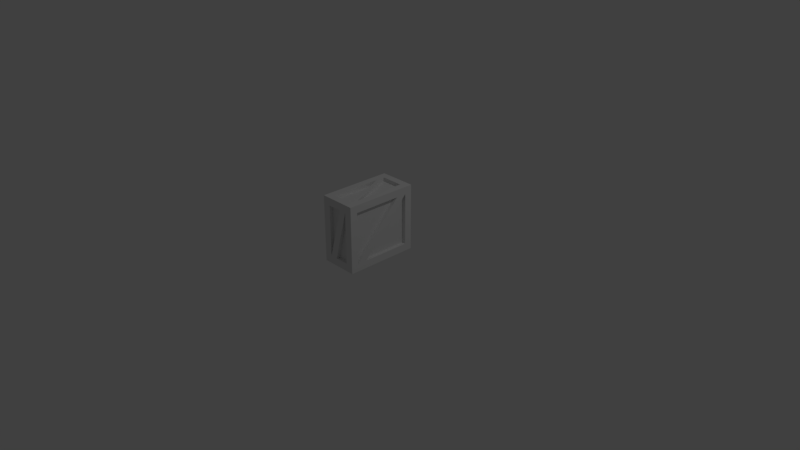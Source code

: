 # Source: Box.blend  (saved by Blender 2.79.0; exported with 4.5.12 LTS)
import bpy
from mathutils import Matrix  # noqa: F401  (used for matrix-valued properties, if any)

bpy.ops.wm.read_factory_settings(use_empty=True)
scene = bpy.context.scene
scene.name = 'Scene'

# ---- collections
col_collection_1 = bpy.data.collections.new('Collection 1'); scene.collection.children.link(col_collection_1)
col_collection_2 = bpy.data.collections.new('Collection 2'); scene.collection.children.link(col_collection_2)
col_collection_2.hide_render = True
col_collection_2.hide_viewport = True

# ---- materials (node trees are filled in below, after node groups)
mat_material = bpy.data.materials.new('Material')
mat_material.alpha_threshold = 0.0
mat_material.use_transparent_shadow = False
mat_material.roughness = 0.5
mat_material.line_color = (0.0, 0.0, 0.0, 1.0)

# ---- material node trees

# ---- world
world_world = bpy.data.worlds.new('World'); scene.world = world_world
world_world.color = (0.05088, 0.05088, 0.05088)
world_world.use_sun_shadow = False
world_world.sun_shadow_jitter_overblur = 0.0
world_world.cycles.sampling_method = 'MANUAL'

# ---- cameras
cam_camera = bpy.data.cameras.new('Camera')
cam_camera.clip_end = 100.0
cam_camera.lens = 35.0
cam_camera.sensor_width = 32.0
cam_camera.sensor_height = 18.0
cam_camera.ortho_scale = 7.314
cam_camera.dof.focus_distance = 0.0
cam_camera.dof.aperture_fstop = 128.0

# ---- lights
light_lamp = bpy.data.lights.new('Lamp', 'POINT')
light_lamp.transmission_factor = 0.0
light_lamp.cutoff_distance = 30.0
light_lamp.energy = 100.0
light_lamp.shadow_buffer_clip_start = 1.001
light_lamp.shadow_soft_size = 0.1
light_lamp.shadow_maximum_resolution = 0.006
light_lamp.use_absolute_resolution = True

# ---- meshes
me_cube = bpy.data.meshes.new('Cube')
me_cube.from_pydata([(-0.25, -0.3963, -0.3186), (-0.25, -0.3963, 0.3763), (-0.25, 0.3963, -0.3186), (-0.25, 0.3963, 0.3763), (0.25, -0.3989, -0.3212), (0.25, -0.3989, 0.3789), (0.25, 0.3989, -0.3212), (0.25, 0.3989, 0.3789), (0.1524, 0.4024, 0.48), (0.1502, 0.4002, -0.4223), (0.1455, -0.5, -0.3178), (0.1455, -0.5, 0.3755), (-0.1502, 0.4002, -0.4223), (-0.1455, -0.5, -0.3178), (-0.1455, -0.5, 0.3755), (-0.1524, 0.4024, 0.48), (-0.1502, -0.4002, -0.4223), (-0.1524, -0.4024, 0.48), (0.1524, -0.4024, 0.48), (0.1502, -0.4002, -0.4223), (-0.1459, 0.5, 0.3759), (-0.1459, 0.5, -0.3182), (0.1459, 0.5, -0.3182), (0.1459, 0.5, 0.3759), (-0.25, -0.5, 0.48), (-0.25, 0.5, 0.48), (0.25, 0.5, 0.48), (0.25, -0.5, 0.48), (-0.25, 0.5, -0.4223), (-0.25, -0.5, -0.4223), (0.25, 0.5, -0.4223), (0.25, -0.5, -0.4223), (-0.1502, 0.4002, -0.3723), (-0.1502, -0.4002, -0.3723), (0.1502, 0.4002, -0.3723), (0.1502, -0.4002, -0.3723), (-0.2, 0.3963, -0.3186), (-0.2, -0.3963, -0.3186), (-0.2, -0.3963, 0.3763), (-0.2, 0.3963, 0.3763), (0.2, 0.3989, 0.3789), (0.2, 0.3989, -0.3212), (0.2, -0.3989, -0.3212), (0.2, -0.3989, 0.3789), (-0.1524, -0.4024, 0.43), (-0.1524, 0.4024, 0.43), (0.1524, 0.4024, 0.43), (0.1524, -0.4024, 0.43), (-0.1459, 0.45, 0.3759), (-0.1459, 0.45, -0.3182), (0.1459, 0.45, -0.3182), (0.1459, 0.45, 0.3759), (-0.1455, -0.45, -0.3178), (-0.1455, -0.45, 0.3755), (0.1455, -0.45, 0.3755), (0.1455, -0.45, -0.3178), (0.25, 0.2592, 0.3789), (-0.25, 0.2574, -0.3186), (-0.1524, 0.2817, 0.48), (0.1502, 0.2801, -0.4223), (0.1502, 0.2801, -0.3723), (-0.2, 0.2574, -0.3186), (0.2, 0.2592, 0.3789), (-0.1524, 0.2817, 0.43), (0.1524, -0.2998, 0.48), (-0.1502, -0.2982, -0.4223), (-0.1502, -0.2982, -0.3723), (0.1524, -0.2998, 0.43), (0.25, -0.2772, -0.3212), (-0.25, -0.2752, 0.3763), (-0.2, -0.2752, 0.3763), (0.2, -0.2772, -0.3212), (0.04365, -0.5, 0.3755), (0.04378, 0.5, -0.3182), (0.04378, 0.45, -0.3182), (0.04365, -0.45, 0.3755), (-0.04147, -0.5, -0.3178), (-0.04159, 0.5, 0.3759), (-0.04159, 0.45, 0.3759), (-0.04147, -0.45, -0.3178)], [], [(3, 2, 36, 39), (22, 30, 28, 21, 73), (17, 18, 47, 44), (12, 65, 16, 29, 28), (3, 69, 1, 24, 25), (7, 6, 30, 26), (4, 5, 27, 31), (1, 0, 29, 24), (10, 76, 13, 29, 31), (2, 3, 25, 28), (13, 14, 24, 29), (11, 10, 31, 27), (23, 22, 50, 51), (20, 21, 28, 25), (22, 23, 26, 30), (56, 5, 43, 62), (5, 56, 7, 26, 27), (17, 58, 15, 25, 24), (19, 31, 29, 16), (19, 59, 9, 30, 31), (37, 38, 61), (0, 1, 38, 37), (57, 2, 28, 29, 0), (6, 7, 40, 41), (5, 4, 42, 43), (6, 68, 4, 31, 30), (57, 0, 37, 61), (18, 17, 24, 27), (77, 23, 51, 78), (21, 20, 48, 49), (51, 50, 78), (14, 13, 52, 53), (10, 11, 54, 55), (40, 7, 68, 71), (36, 2, 69, 70), (39, 36, 70), (65, 9, 59, 16), (59, 19, 35, 60), (65, 12, 32, 66), (58, 17, 44, 63), (64, 8, 46, 67), (8, 64, 18, 27, 26), (42, 4, 56, 62), (33, 16, 59, 60), (7, 56, 4, 68), (49, 48, 74), (2, 57, 1, 69), (34, 9, 65, 66), (11, 72, 13, 76), (41, 40, 71), (48, 20, 73, 74), (55, 54, 79), (12, 9, 34, 32), (8, 15, 45, 46), (76, 10, 55, 79), (52, 13, 72, 75), (73, 21, 49, 74), (19, 16, 33, 35), (53, 52, 75), (54, 11, 76, 79), (35, 33, 60), (32, 34, 66), (46, 45, 67), (43, 42, 62), (44, 47, 63), (38, 1, 57, 61), (45, 15, 64, 67), (58, 18, 64, 15), (47, 18, 58, 63), (22, 73, 20, 77), (50, 22, 77, 78), (72, 14, 53, 75), (69, 3, 39, 70), (26, 25, 15, 8), (14, 72, 11, 27, 24), (68, 6, 41, 71), (12, 28, 30, 9), (26, 23, 77, 20, 25)])
_k = set([(13, 52)])
me_cube.attributes.new('sharp_edge', 'BOOLEAN', 'EDGE').data.foreach_set('value', [ (min(e.vertices), max(e.vertices)) in _k for e in me_cube.edges])
_uv = me_cube.uv_layers.new(name='UVMap')
_uv.uv.foreach_set('vector', [0.6667, 0.03658, 0.6578, 0.2602, 0.6404, 0.2448, 0.6532, 0.05163, 0.7259, 0.3616, 0.6939, 0.3268, 0.8805, 0.3244, 0.845, 0.3623, 0.7735, 0.3593, 0.04377, 0.7903, 0.03244, 0.6769, 0.05348, 0.6943, 0.0567, 0.7755, 0.6414, 0.6676, 0.4377, 0.6623, 0.3895, 0.6625, 0.354, 0.6292, 0.6695, 0.6373, 0.6667, 0.03658, 0.4481, 0.03185, 0.4007, 0.03627, 0.367, 0.0002945, 0.7018, 0.002589, 0.6471, 0.5887, 0.6587, 0.3624, 0.6933, 0.3294, 0.6776, 0.6205, 0.3886, 0.3607, 0.3876, 0.5949, 0.354, 0.6286, 0.354, 0.3244, 0.4007, 0.03627, 0.3915, 0.2616, 0.3563, 0.2958, 0.367, 0.0002945, 0.8482, 0.03676, 0.784, 0.0385, 0.7337, 0.04358, 0.7024, 0.00978, 0.8819, 0.0002945, 0.6578, 0.2602, 0.6667, 0.03658, 0.7018, 0.002589, 0.6909, 0.2958, 0.7337, 0.04358, 0.7361, 0.2605, 0.7024, 0.297, 0.7024, 0.00978, 0.8505, 0.2535, 0.8482, 0.03676, 0.8819, 0.0002945, 0.8818, 0.2873, 0.7368, 0.5725, 0.7259, 0.3616, 0.7443, 0.3786, 0.7493, 0.5567, 0.8471, 0.5745, 0.845, 0.3623, 0.8805, 0.3244, 0.8805, 0.6111, 0.7259, 0.3616, 0.7368, 0.5725, 0.704, 0.6081, 0.6939, 0.3268, 0.5913, 0.5914, 0.3876, 0.5949, 0.4009, 0.5798, 0.5892, 0.5753, 0.3876, 0.5949, 0.5913, 0.5914, 0.6471, 0.5887, 0.6776, 0.6205, 0.354, 0.6286, 0.04377, 0.7903, 0.2523, 0.7942, 0.3049, 0.793, 0.3369, 0.8234, 0.01098, 0.8234, 0.3898, 0.7789, 0.3586, 0.8116, 0.354, 0.6292, 0.3895, 0.6625, 0.3898, 0.7789, 0.5971, 0.7807, 0.6486, 0.7792, 0.6851, 0.8116, 0.3586, 0.8116, 0.0002945, 0.4794, 0.1461, 0.3244, 0.1461, 0.6165, 0.3915, 0.2616, 0.4007, 0.03627, 0.418, 0.05183, 0.4051, 0.2463, 0.6051, 0.2651, 0.6578, 0.2602, 0.6909, 0.2958, 0.3563, 0.2958, 0.3915, 0.2616, 0.6587, 0.3624, 0.6471, 0.5887, 0.6301, 0.573, 0.6449, 0.3775, 0.3876, 0.5949, 0.3886, 0.3607, 0.4068, 0.3761, 0.4009, 0.5798, 0.6587, 0.3624, 0.4372, 0.3561, 0.3886, 0.3607, 0.354, 0.3244, 0.6933, 0.3294, 0.6051, 0.2651, 0.3915, 0.2616, 0.4051, 0.2463, 0.603, 0.2502, 0.03244, 0.6769, 0.04377, 0.7903, 0.01098, 0.8234, 0.0002945, 0.6462, 0.8011, 0.5748, 0.7368, 0.5725, 0.7493, 0.5567, 0.7989, 0.5582, 0.845, 0.3623, 0.8471, 0.5745, 0.8305, 0.5578, 0.8324, 0.3796, 0.9063, 0.7481, 0.6937, 0.7481, 0.9063, 0.6907, 0.7361, 0.2605, 0.7337, 0.04358, 0.7517, 0.06022, 0.7488, 0.2438, 0.8482, 0.03676, 0.8505, 0.2535, 0.8325, 0.2368, 0.8355, 0.05345, 0.2089, 0.3236, 0.1936, 0.3238, 0.1896, 0.02582, 0.2049, 0.02562, 0.2077, 0.6454, 0.1924, 0.6456, 0.1884, 0.3498, 0.2037, 0.3496, 0.3535, 0.4905, 0.2077, 0.6454, 0.2037, 0.3496, 0.6508, 0.8263, 0.8647, 0.9183, 0.8279, 0.9183, 0.6196, 0.8263, 0.5971, 0.7807, 0.3898, 0.7789, 0.4042, 0.7641, 0.5957, 0.7659, 0.4377, 0.6623, 0.6414, 0.6676, 0.6279, 0.6817, 0.4392, 0.6785, 0.2523, 0.7942, 0.04377, 0.7903, 0.0567, 0.7755, 0.2509, 0.7794, 0.08129, 0.6764, 0.2937, 0.6813, 0.2809, 0.6958, 0.08287, 0.6914, 0.2937, 0.6813, 0.08129, 0.6764, 0.03244, 0.6769, 0.0002945, 0.6462, 0.3259, 0.6488, 0.1471, 0.0002945, 0.1624, 0.0002945, 0.1624, 0.2945, 0.1471, 0.2945, 0.6134, 0.8403, 0.6196, 0.8263, 0.8279, 0.9183, 0.8217, 0.9323, 0.1936, 0.3238, 0.1624, 0.2945, 0.1624, 0.0002945, 0.1896, 0.02582, 0.6857, 0.6292, 0.8983, 0.6292, 0.6857, 0.6873, 0.1924, 0.6456, 0.1614, 0.6165, 0.1614, 0.3244, 0.1884, 0.3498, 0.8707, 0.9042, 0.8647, 0.9183, 0.6508, 0.8263, 0.6569, 0.8122, 0.9849, 0.5407, 0.9537, 0.5407, 0.8958, 0.3284, 0.9277, 0.3284, 0.3557, 0.1674, 0.2089, 0.3236, 0.2049, 0.02562, 0.8983, 0.6292, 0.9023, 0.644, 0.6897, 0.7021, 0.6857, 0.6873, 0.9997, 0.3244, 0.9997, 0.5367, 0.9425, 0.3244, 0.6414, 0.6676, 0.6486, 0.7792, 0.6288, 0.7631, 0.6279, 0.6817, 0.2937, 0.6813, 0.3049, 0.793, 0.2843, 0.7766, 0.2809, 0.6958, 0.784, 0.0385, 0.8482, 0.03676, 0.8355, 0.05345, 0.787, 0.05643, 0.881, 0.3324, 0.8958, 0.3284, 0.9537, 0.5407, 0.939, 0.5447, 0.7735, 0.3593, 0.845, 0.3623, 0.8324, 0.3796, 0.7746, 0.3762, 0.3898, 0.7789, 0.3895, 0.6625, 0.4088, 0.6789, 0.4042, 0.7641, 0.881, 0.5447, 0.881, 0.3324, 0.939, 0.5447, 0.9997, 0.5367, 0.9849, 0.5407, 0.9277, 0.3284, 0.9425, 0.3244, 0.6134, 0.9323, 0.6134, 0.8403, 0.8217, 0.9323, 0.8707, 0.8122, 0.8707, 0.9042, 0.6569, 0.8122, 0.6128, 0.8122, 0.6128, 0.9056, 0.3978, 0.8122, 0.0002945, 0.1565, 0.1471, 0.0002945, 0.1471, 0.2945, 0.354, 0.9336, 0.354, 0.8402, 0.5635, 0.9336, 0.1461, 0.3244, 0.1614, 0.3244, 0.1614, 0.6165, 0.1461, 0.6165, 0.6128, 0.9056, 0.6067, 0.9196, 0.3917, 0.8263, 0.3978, 0.8122, 0.5697, 0.9196, 0.3603, 0.8263, 0.3917, 0.8263, 0.6067, 0.9196, 0.354, 0.8402, 0.3603, 0.8263, 0.5697, 0.9196, 0.5635, 0.9336, 0.6897, 0.7334, 0.6897, 0.7021, 0.9023, 0.644, 0.9023, 0.676, 0.6937, 0.7481, 0.6897, 0.7334, 0.9023, 0.676, 0.9063, 0.6907, 0.8007, 0.2587, 0.7361, 0.2605, 0.7488, 0.2438, 0.7976, 0.2407, 0.4481, 0.03185, 0.6667, 0.03658, 0.6532, 0.05163, 0.4504, 0.04669, 0.3259, 0.6488, 0.3369, 0.8234, 0.3049, 0.793, 0.2937, 0.6813, 0.7361, 0.2605, 0.8007, 0.2587, 0.8505, 0.2535, 0.8818, 0.2873, 0.7024, 0.297, 0.4372, 0.3561, 0.6587, 0.3624, 0.6449, 0.3775, 0.4395, 0.3711, 0.6414, 0.6676, 0.6695, 0.6373, 0.6851, 0.8116, 0.6486, 0.7792, 0.704, 0.6081, 0.7368, 0.5725, 0.8011, 0.5748, 0.8471, 0.5745, 0.8805, 0.6111])
me_cube.materials.append(mat_material)
me_cube.use_remesh_preserve_volume = False
me_cube.use_remesh_preserve_attributes = False
me_cube.use_mirror_vertex_groups = False
me_cube.update()
me_cube_001 = bpy.data.meshes.new('Cube.001')
me_cube_001.from_pydata([(-0.2492, 0.376, 0.8587), (-0.2492, 0.376, 0.8979), (-0.2492, 0.4794, 0.8587), (-0.2492, 0.4794, 0.8979), (0.2492, 0.376, 0.8587), (0.2492, 0.376, 0.8979), (0.2492, 0.4794, 0.8587), (0.2492, 0.4794, 0.8979), (0.2492, 0.4978, 0.03847), (0.2492, 0.4978, -0.0007777), (0.2492, 0.3944, 0.03847), (0.2492, 0.3944, -0.0007777), (-0.2492, 0.4978, 0.03847), (-0.2492, 0.4978, -0.0007777), (-0.2492, 0.3944, 0.03847), (-0.2492, 0.3944, -0.0007777), (-0.187, 0.4915, 0.01926), (-0.187, 0.4712, 0.01926), (-0.281, 0.4915, 0.06239), (-0.281, 0.4712, 0.06239), (0.2052, 0.4915, 0.8742), (0.2052, 0.4712, 0.8742), (0.1112, 0.4915, 0.9173), (0.1112, 0.4712, 0.9173), (0.2592, 0.4915, 0.06679), (0.2592, 0.4712, 0.06679), (0.166, 0.4915, 0.022), (0.166, 0.4712, 0.022), (-0.1482, 0.4915, 0.9146), (-0.1482, 0.4712, 0.9146), (-0.2414, 0.4915, 0.8698), (-0.2414, 0.4712, 0.8698), (-0.01616, 0.5023, 0.4459), (-0.01616, 0.482, 0.4459), (0.07704, 0.5023, 0.4907), (0.07704, 0.482, 0.4907), (-0.0849, 0.4743, 0.4898), (-0.0849, 0.454, 0.4898), (0.009087, 0.4743, 0.4467), (0.009087, 0.454, 0.4467), (0.0, 0.4794, 0.8587), (0.0, 0.4794, 0.8979), (0.0, 0.376, 0.8587), (0.0, 0.376, 0.8979), (-0.346, -0.4652, 0.8505), (-0.346, -0.4652, 0.8656), (0.2468, 0.5246, 0.8505), (0.2468, 0.5246, 0.8656), (-0.2468, -0.5246, 0.8505), (-0.2468, -0.5246, 0.8656), (0.346, 0.4652, 0.8505), (0.346, 0.4652, 0.8656), (-0.346, -0.4652, -0.01455), (-0.346, -0.4652, 0.000587), (0.2468, 0.5246, -0.01455), (0.2468, 0.5246, 0.000587), (-0.2468, -0.5246, -0.01455), (-0.2468, -0.5246, 0.000587), (0.346, 0.4652, -0.01455), (0.346, 0.4652, 0.000587), (-0.2774, 0.0, 0.7356), (-0.2508, 0.0, 0.7356), (-0.2774, 0.481, 0.7356), (-0.2508, 0.481, 0.7356), (-0.2774, 0.0, 0.8957), (-0.2508, 0.0, 0.8957), (-0.2774, 0.481, 0.8957), (-0.2508, 0.481, 0.8957), (0.2464, 0.0, 0.7356), (0.2729, 0.0, 0.7356), (0.2464, 0.481, 0.7356), (0.2729, 0.481, 0.7356), (0.2464, 0.0, 0.8957), (0.2729, 0.0, 0.8957), (0.2464, 0.481, 0.8957), (0.2729, 0.481, 0.8957), (-0.2774, 0.0, 0.01549), (-0.2508, 0.0, 0.01549), (-0.2774, 0.481, 0.01549), (-0.2508, 0.481, 0.01549), (-0.2774, 0.0, 0.1756), (-0.2508, 0.0, 0.1756), (-0.2774, 0.481, 0.1756), (-0.2508, 0.481, 0.1756), (0.2464, 0.0, 0.01549), (0.2729, 0.0, 0.01549), (0.2464, 0.481, 0.01549), (0.2729, 0.481, 0.01549), (0.2464, 0.0, 0.1756), (0.2729, 0.0, 0.1756), (0.2464, 0.481, 0.1756), (0.2729, 0.481, 0.1756)], [], [(6, 7, 5, 4), (41, 3, 1, 43), (42, 43, 1, 0), (0, 1, 3, 2), (40, 41, 7, 6), (40, 6, 4, 42), (13, 9, 11, 15), (13, 12, 8, 9), (15, 14, 12, 13), (11, 10, 14, 15), (8, 12, 14, 10), (9, 8, 10, 11), (22, 23, 21, 20), (37, 19, 17, 39), (38, 39, 17, 16), (16, 17, 19, 18), (36, 37, 23, 22), (36, 22, 20, 38), (30, 31, 29, 28), (33, 27, 25, 35), (34, 35, 25, 24), (24, 25, 27, 26), (32, 33, 31, 30), (32, 30, 28, 34), (26, 32, 34, 24), (26, 27, 33, 32), (28, 29, 35, 34), (31, 33, 35, 29), (18, 36, 38, 16), (18, 19, 37, 36), (20, 21, 39, 38), (23, 37, 39, 21), (2, 40, 42, 0), (2, 3, 41, 40), (4, 5, 43, 42), (7, 41, 43, 5), (44, 45, 47, 46), (46, 47, 51, 50), (50, 51, 49, 48), (48, 49, 45, 44), (46, 50, 48, 44), (51, 47, 45, 49), (52, 53, 55, 54), (54, 55, 59, 58), (58, 59, 57, 56), (56, 57, 53, 52), (54, 58, 56, 52), (59, 55, 53, 57), (60, 62, 63, 61), (62, 66, 67, 63), (66, 64, 65, 67), (64, 60, 61, 65), (62, 60, 64, 66), (67, 65, 61, 63), (68, 70, 71, 69), (70, 74, 75, 71), (74, 72, 73, 75), (72, 68, 69, 73), (70, 68, 72, 74), (75, 73, 69, 71), (76, 78, 79, 77), (78, 82, 83, 79), (82, 80, 81, 83), (80, 76, 77, 81), (78, 76, 80, 82), (83, 81, 77, 79), (84, 86, 87, 85), (86, 90, 91, 87), (90, 88, 89, 91), (88, 84, 85, 89), (86, 84, 88, 90), (91, 89, 85, 87)])
me_cube_001.use_remesh_preserve_volume = False
me_cube_001.use_remesh_preserve_attributes = False
me_cube_001.use_mirror_vertex_groups = False
me_cube_001.update()

# ---- objects
ob_cube = bpy.data.objects.new('Cube', me_cube)
ob_lamp = bpy.data.objects.new('Lamp', light_lamp)
ob_camera = bpy.data.objects.new('Camera', cam_camera)
ob_cube_001 = bpy.data.objects.new('Cube.001', me_cube_001)

# ---- transforms, parenting, visibility, modifiers, constraints
ob_cube.location = (0.0, 0.0, 0.42)
ob_cube.lock_rotations_4d = False
ob_cube.empty_display_type = 'ARROWS'
ob_cube.lineart.crease_threshold = 0.0
ob_lamp.location = (4.076, 1.005, 5.904)
ob_lamp.rotation_euler = (0.6503, 0.05522, 1.866)
ob_lamp.lock_rotations_4d = False
ob_lamp.empty_display_type = 'ARROWS'
ob_lamp.color = (0.0, 0.0, 0.0, 0.0)
ob_lamp.lineart.crease_threshold = 0.0
ob_camera.location = (7.481, -6.508, 5.344)
ob_camera.rotation_euler = (1.109, 0.0, 0.8149)
ob_camera.lock_rotations_4d = False
ob_camera.empty_display_type = 'ARROWS'
ob_camera.color = (0.0, 0.0, 0.0, 0.0)
ob_camera.display_type = 'WIRE'
ob_camera.lineart.crease_threshold = 0.0
ob_cube_001.location = (0.0, 0.0, 0.0)
ob_cube_001.lineart.crease_threshold = 0.0
_m = ob_cube_001.modifiers.new('Mirror', 'MIRROR')
_m.use_axis = (False, True, False)
_m.use_clip = True

# ---- collection membership
col_collection_1.objects.link(ob_cube)
col_collection_1.objects.link(ob_lamp)
col_collection_1.objects.link(ob_camera)
col_collection_2.objects.link(ob_cube_001)

# ---- scene / render settings (as saved in the file)
scene.camera = ob_camera
scene.frame_start = 1; scene.frame_end = 250; scene.frame_set(1)
scene.render.engine = 'BLENDER_EEVEE_NEXT'
scene.render.resolution_percentage = 50
scene.render.dither_intensity = 0.0
scene.cycles.use_denoising = False
scene.cycles.samples = 128
scene.cycles.sampling_pattern = 'TABULATED_SOBOL'
scene.cycles.use_adaptive_sampling = False
scene.cycles.use_light_tree = False
scene.cycles.blur_glossy = 0.0
scene.cycles.sample_clamp_indirect = 0.0
scene.view_settings.view_transform = 'Standard'
bpy.context.view_layer.update()
